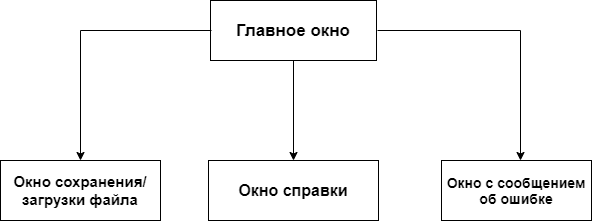

The diagram above was exported from draw.io. Its source (the exported page's mxGraphModel, read from the mxfile embedded in the PNG):
<mxGraphModel dx="1393" dy="773" grid="1" gridSize="10" guides="1" tooltips="1" connect="1" arrows="1" fold="1" page="1" pageScale="1" pageWidth="827" pageHeight="1169" math="0" shadow="0">
  <root>
    <mxCell id="0" />
    <mxCell id="1" parent="0" />
    <mxCell id="y0Ciqf4_ylRcGxNX1VVL-1" value="&lt;b&gt;&lt;font style=&quot;font-size: 17px&quot;&gt;Главное окно&lt;/font&gt;&lt;/b&gt;" style="rounded=0;whiteSpace=wrap;html=1;" parent="1" vertex="1">
      <mxGeometry x="329" y="240" width="166" height="60" as="geometry" />
    </mxCell>
    <mxCell id="y0Ciqf4_ylRcGxNX1VVL-4" value="" style="endArrow=classic;html=1;" parent="1" edge="1">
      <mxGeometry width="50" height="50" relative="1" as="geometry">
        <mxPoint x="412" y="300" as="sourcePoint" />
        <mxPoint x="412" y="400" as="targetPoint" />
      </mxGeometry>
    </mxCell>
    <mxCell id="y0Ciqf4_ylRcGxNX1VVL-5" value="&lt;b&gt;&lt;font style=&quot;font-size: 16px&quot;&gt;Окно справки&lt;/font&gt;&lt;/b&gt;" style="rounded=0;whiteSpace=wrap;html=1;" parent="1" vertex="1">
      <mxGeometry x="327" y="400" width="170" height="60" as="geometry" />
    </mxCell>
    <mxCell id="y0Ciqf4_ylRcGxNX1VVL-6" value="" style="endArrow=none;html=1;" parent="1" edge="1">
      <mxGeometry width="50" height="50" relative="1" as="geometry">
        <mxPoint x="199" y="270" as="sourcePoint" />
        <mxPoint x="330" y="270" as="targetPoint" />
      </mxGeometry>
    </mxCell>
    <mxCell id="y0Ciqf4_ylRcGxNX1VVL-7" value="" style="endArrow=classic;html=1;" parent="1" edge="1">
      <mxGeometry width="50" height="50" relative="1" as="geometry">
        <mxPoint x="199" y="270" as="sourcePoint" />
        <mxPoint x="199" y="400" as="targetPoint" />
      </mxGeometry>
    </mxCell>
    <mxCell id="y0Ciqf4_ylRcGxNX1VVL-8" value="" style="endArrow=none;html=1;" parent="1" edge="1">
      <mxGeometry width="50" height="50" relative="1" as="geometry">
        <mxPoint x="496" y="270" as="sourcePoint" />
        <mxPoint x="639" y="270" as="targetPoint" />
      </mxGeometry>
    </mxCell>
    <mxCell id="y0Ciqf4_ylRcGxNX1VVL-9" value="" style="endArrow=classic;html=1;" parent="1" edge="1">
      <mxGeometry width="50" height="50" relative="1" as="geometry">
        <mxPoint x="639" y="270" as="sourcePoint" />
        <mxPoint x="639" y="400" as="targetPoint" />
      </mxGeometry>
    </mxCell>
    <mxCell id="y0Ciqf4_ylRcGxNX1VVL-10" value="&lt;b&gt;&lt;font style=&quot;font-size: 15px&quot;&gt;Окно сохранения/загрузки файла&lt;/font&gt;&lt;/b&gt;" style="rounded=0;whiteSpace=wrap;html=1;" parent="1" vertex="1">
      <mxGeometry x="119" y="400" width="160" height="60" as="geometry" />
    </mxCell>
    <mxCell id="y0Ciqf4_ylRcGxNX1VVL-11" value="&lt;b&gt;&lt;font style=&quot;font-size: 14px&quot;&gt;Окно с сообщением об ошибке&lt;/font&gt;&lt;/b&gt;" style="rounded=0;whiteSpace=wrap;html=1;" parent="1" vertex="1">
      <mxGeometry x="560" y="400" width="150" height="60" as="geometry" />
    </mxCell>
  </root>
</mxGraphModel>